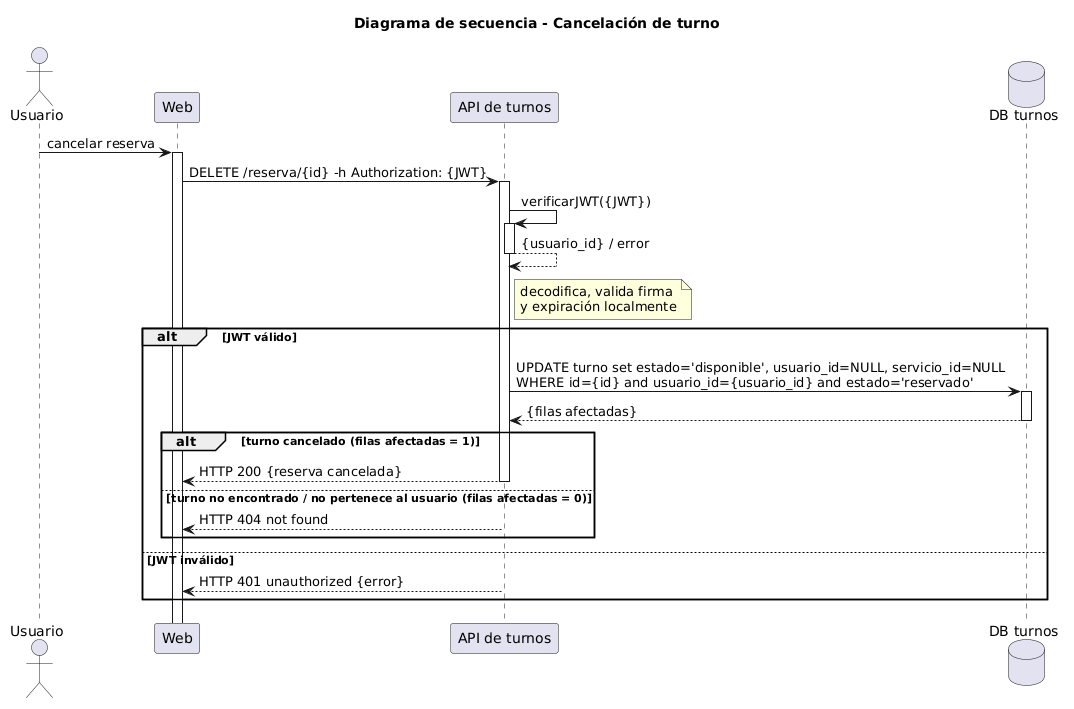

The diagram above was rendered by PlantUML. Its source (embedded in the PNG):
@startuml
title Diagrama de secuencia - Cancelación de turno

actor Usuario as u
participant Web as w
participant "API de turnos" as apit
database "DB turnos" as dbt

autoactivate on

u -> w: cancelar reserva
w -> apit: DELETE /reserva/{id} -h Authorization: {JWT}
apit -> apit: verificarJWT({JWT})
apit --> apit: {usuario_id} / error
note right apit
  decodifica, valida firma
  y expiración localmente
end note

alt JWT válido

  apit -> dbt: UPDATE turno set estado='disponible', usuario_id=NULL, servicio_id=NULL \nWHERE id={id} and usuario_id={usuario_id} and estado='reservado'
  dbt --> apit: {filas afectadas}

  alt turno cancelado (filas afectadas = 1)
    apit --> w: HTTP 200 {reserva cancelada}
  else turno no encontrado / no pertenece al usuario (filas afectadas = 0)
    apit --> w: HTTP 404 not found
  end

else JWT inválido
  apit --> w: HTTP 401 unauthorized {error}
end
@enduml